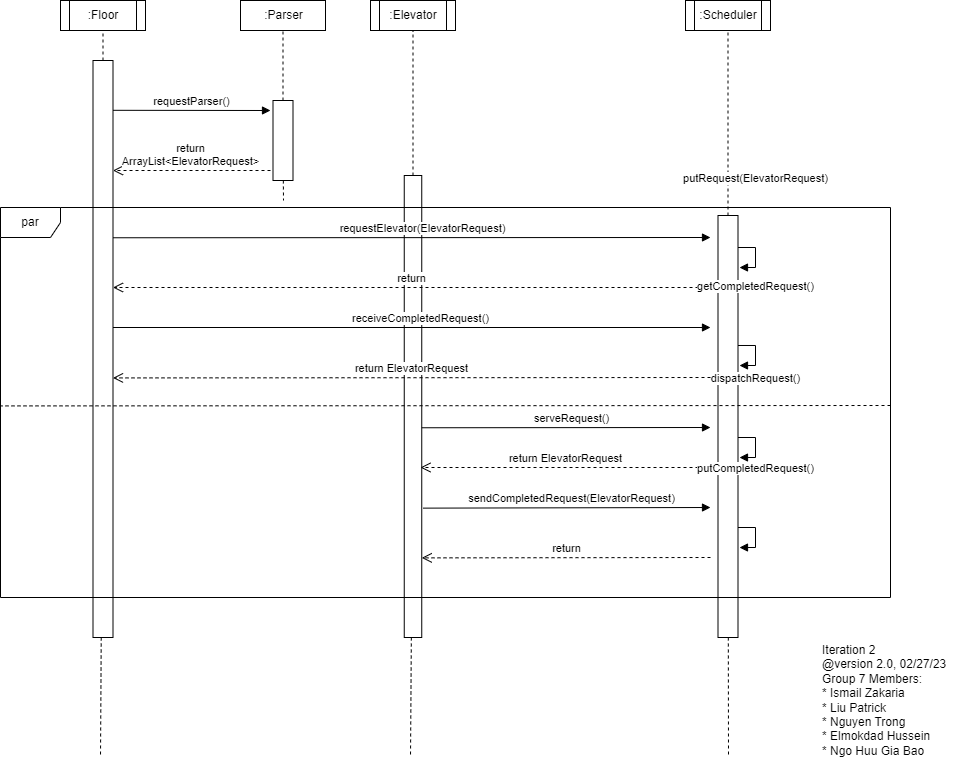

The diagram above was exported from draw.io. Its source (the exported page's mxGraphModel, read from the mxfile embedded in the PNG):
<mxGraphModel dx="2524" dy="788" grid="1" gridSize="10" guides="1" tooltips="1" connect="1" arrows="1" fold="1" page="1" pageScale="1" pageWidth="850" pageHeight="1100" math="0" shadow="0">
  <root>
    <mxCell id="0" />
    <mxCell id="1" parent="0" />
    <mxCell id="2" value="" style="endArrow=none;dashed=1;html=1;rounded=0;" edge="1" source="3" target="8" parent="1">
      <mxGeometry width="50" height="50" relative="1" as="geometry">
        <mxPoint x="707.5" y="195" as="sourcePoint" />
        <mxPoint x="707.5" y="125" as="targetPoint" />
      </mxGeometry>
    </mxCell>
    <mxCell id="3" value="" style="rounded=0;whiteSpace=wrap;html=1;" vertex="1" parent="1">
      <mxGeometry x="697.5" y="395" width="20" height="422" as="geometry" />
    </mxCell>
    <mxCell id="4" value="" style="endArrow=none;dashed=1;html=1;rounded=0;" edge="1" source="3" parent="1">
      <mxGeometry width="50" height="50" relative="1" as="geometry">
        <mxPoint x="832.5" y="585" as="sourcePoint" />
        <mxPoint x="708" y="937" as="targetPoint" />
      </mxGeometry>
    </mxCell>
    <mxCell id="5" value="" style="endArrow=none;dashed=1;html=1;rounded=0;" edge="1" source="6" target="9" parent="1">
      <mxGeometry width="50" height="50" relative="1" as="geometry">
        <mxPoint x="82.5" y="200" as="sourcePoint" />
        <mxPoint x="82.5" y="130" as="targetPoint" />
      </mxGeometry>
    </mxCell>
    <mxCell id="6" value="" style="rounded=0;whiteSpace=wrap;html=1;" vertex="1" parent="1">
      <mxGeometry x="72.5" y="240" width="20" height="577" as="geometry" />
    </mxCell>
    <mxCell id="7" value="" style="endArrow=none;dashed=1;html=1;rounded=0;" edge="1" source="6" parent="1">
      <mxGeometry width="50" height="50" relative="1" as="geometry">
        <mxPoint x="207.5" y="250" as="sourcePoint" />
        <mxPoint x="80" y="937" as="targetPoint" />
      </mxGeometry>
    </mxCell>
    <mxCell id="8" value=":Scheduler" style="shape=process;whiteSpace=wrap;html=1;backgroundOutline=1;" vertex="1" parent="1">
      <mxGeometry x="665" y="180" width="85" height="30" as="geometry" />
    </mxCell>
    <mxCell id="9" value=":Floor" style="shape=process;whiteSpace=wrap;html=1;backgroundOutline=1;" vertex="1" parent="1">
      <mxGeometry x="40" y="180" width="85" height="30" as="geometry" />
    </mxCell>
    <mxCell id="10" value="" style="endArrow=none;dashed=1;html=1;rounded=0;" edge="1" source="11" target="12" parent="1">
      <mxGeometry width="50" height="50" relative="1" as="geometry">
        <mxPoint x="393.75" y="195" as="sourcePoint" />
        <mxPoint x="393.75" y="125" as="targetPoint" />
      </mxGeometry>
    </mxCell>
    <mxCell id="11" value="" style="rounded=0;whiteSpace=wrap;html=1;" vertex="1" parent="1">
      <mxGeometry x="383.75" y="355" width="17.5" height="462" as="geometry" />
    </mxCell>
    <mxCell id="12" value=":Elevator" style="shape=process;whiteSpace=wrap;html=1;backgroundOutline=1;" vertex="1" parent="1">
      <mxGeometry x="350" y="180" width="85" height="30" as="geometry" />
    </mxCell>
    <mxCell id="13" value="" style="endArrow=none;dashed=1;html=1;rounded=0;" edge="1" source="11" parent="1">
      <mxGeometry width="50" height="50" relative="1" as="geometry">
        <mxPoint x="238.75" y="485" as="sourcePoint" />
        <mxPoint x="390" y="937" as="targetPoint" />
      </mxGeometry>
    </mxCell>
    <mxCell id="14" value="" style="endArrow=none;dashed=1;html=1;rounded=0;" edge="1" source="15" target="17" parent="1">
      <mxGeometry width="50" height="50" relative="1" as="geometry">
        <mxPoint x="262.5" y="280" as="sourcePoint" />
        <mxPoint x="262.5" y="210" as="targetPoint" />
      </mxGeometry>
    </mxCell>
    <mxCell id="15" value="" style="rounded=0;whiteSpace=wrap;html=1;" vertex="1" parent="1">
      <mxGeometry x="252.5" y="280" width="20" height="80" as="geometry" />
    </mxCell>
    <mxCell id="16" value="" style="endArrow=none;dashed=1;html=1;rounded=0;" edge="1" source="15" parent="1">
      <mxGeometry width="50" height="50" relative="1" as="geometry">
        <mxPoint x="107.5" y="320" as="sourcePoint" />
        <mxPoint x="263" y="380" as="targetPoint" />
      </mxGeometry>
    </mxCell>
    <mxCell id="17" value=":Parser" style="html=1;" vertex="1" parent="1">
      <mxGeometry x="220" y="180" width="85" height="30" as="geometry" />
    </mxCell>
    <mxCell id="18" value="requestParser()" style="html=1;verticalAlign=bottom;endArrow=block;rounded=0;" edge="1" parent="1">
      <mxGeometry width="80" relative="1" as="geometry">
        <mxPoint x="92.5" y="289.8" as="sourcePoint" />
        <mxPoint x="250" y="290" as="targetPoint" />
      </mxGeometry>
    </mxCell>
    <mxCell id="19" value="return&lt;br&gt;ArrayList&amp;lt;ElevatorRequest&amp;gt;" style="html=1;verticalAlign=bottom;endArrow=open;dashed=1;endSize=8;rounded=0;" edge="1" parent="1">
      <mxGeometry x="0.0159" relative="1" as="geometry">
        <mxPoint x="250" y="350" as="sourcePoint" />
        <mxPoint x="92.5" y="350" as="targetPoint" />
        <mxPoint as="offset" />
      </mxGeometry>
    </mxCell>
    <mxCell id="20" value="receiveCompletedRequest()" style="html=1;verticalAlign=bottom;endArrow=block;rounded=0;" edge="1" parent="1">
      <mxGeometry x="0.0261" width="80" relative="1" as="geometry">
        <mxPoint x="92.5" y="507" as="sourcePoint" />
        <mxPoint x="690" y="507" as="targetPoint" />
        <mxPoint as="offset" />
      </mxGeometry>
    </mxCell>
    <mxCell id="21" value="putRequest(ElevatorRequest)" style="html=1;verticalAlign=bottom;endArrow=block;rounded=0;entryX=1.075;entryY=0.143;entryDx=0;entryDy=0;entryPerimeter=0;" edge="1" parent="1">
      <mxGeometry x="-0.3458" y="60" width="80" relative="1" as="geometry">
        <mxPoint x="717.5" y="426.9999999999998" as="sourcePoint" />
        <mxPoint x="719" y="447.03" as="targetPoint" />
        <Array as="points">
          <mxPoint x="735" y="427" />
          <mxPoint x="735" y="447" />
        </Array>
        <mxPoint as="offset" />
      </mxGeometry>
    </mxCell>
    <mxCell id="22" value="requestElevator(ElevatorRequest)" style="html=1;verticalAlign=bottom;endArrow=block;rounded=0;" edge="1" parent="1">
      <mxGeometry x="0.039" width="80" relative="1" as="geometry">
        <mxPoint x="92.50000000000006" y="417.26" as="sourcePoint" />
        <mxPoint x="690" y="417" as="targetPoint" />
        <mxPoint as="offset" />
      </mxGeometry>
    </mxCell>
    <mxCell id="23" value="par" style="shape=umlFrame;whiteSpace=wrap;html=1;" vertex="1" parent="1">
      <mxGeometry x="-20" y="387" width="890" height="390" as="geometry" />
    </mxCell>
    <mxCell id="24" value="return ElevatorRequest" style="html=1;verticalAlign=bottom;endArrow=open;dashed=1;endSize=8;rounded=0;" edge="1" parent="1">
      <mxGeometry relative="1" as="geometry">
        <mxPoint x="690" y="557" as="sourcePoint" />
        <mxPoint x="92.5" y="557.42" as="targetPoint" />
      </mxGeometry>
    </mxCell>
    <mxCell id="25" value="return" style="html=1;verticalAlign=bottom;endArrow=open;dashed=1;endSize=8;rounded=0;" edge="1" parent="1">
      <mxGeometry relative="1" as="geometry">
        <mxPoint x="690" y="467" as="sourcePoint" />
        <mxPoint x="92.5" y="467" as="targetPoint" />
      </mxGeometry>
    </mxCell>
    <mxCell id="26" value="getCompletedRequest()" style="html=1;verticalAlign=bottom;endArrow=block;rounded=0;entryX=1.075;entryY=0.143;entryDx=0;entryDy=0;entryPerimeter=0;" edge="1" parent="1">
      <mxGeometry x="-0.3458" y="50" width="80" relative="1" as="geometry">
        <mxPoint x="717.5" y="524.99" as="sourcePoint" />
        <mxPoint x="718.9999999999998" y="545.02" as="targetPoint" />
        <Array as="points">
          <mxPoint x="735" y="524.99" />
          <mxPoint x="735" y="544.99" />
        </Array>
        <mxPoint as="offset" />
      </mxGeometry>
    </mxCell>
    <mxCell id="27" value="" style="endArrow=none;dashed=1;html=1;rounded=0;" edge="1" parent="1">
      <mxGeometry width="50" height="50" relative="1" as="geometry">
        <mxPoint x="870" y="585" as="sourcePoint" />
        <mxPoint x="-20" y="585.4100000000001" as="targetPoint" />
      </mxGeometry>
    </mxCell>
    <mxCell id="28" value="serveRequest()" style="html=1;verticalAlign=bottom;endArrow=block;rounded=0;" edge="1" parent="1">
      <mxGeometry x="0.039" width="80" relative="1" as="geometry">
        <mxPoint x="401.25" y="607.26" as="sourcePoint" />
        <mxPoint x="690" y="607" as="targetPoint" />
        <mxPoint as="offset" />
      </mxGeometry>
    </mxCell>
    <mxCell id="29" value="return ElevatorRequest" style="html=1;verticalAlign=bottom;endArrow=open;dashed=1;endSize=8;rounded=0;" edge="1" parent="1">
      <mxGeometry relative="1" as="geometry">
        <mxPoint x="690" y="647" as="sourcePoint" />
        <mxPoint x="400" y="647" as="targetPoint" />
      </mxGeometry>
    </mxCell>
    <mxCell id="30" value="sendCompletedRequest(ElevatorRequest)" style="html=1;verticalAlign=bottom;endArrow=block;rounded=0;" edge="1" parent="1">
      <mxGeometry x="0.039" width="80" relative="1" as="geometry">
        <mxPoint x="402.5000000000002" y="687.63" as="sourcePoint" />
        <mxPoint x="690" y="687" as="targetPoint" />
        <mxPoint as="offset" />
      </mxGeometry>
    </mxCell>
    <mxCell id="31" value="return" style="html=1;verticalAlign=bottom;endArrow=open;dashed=1;endSize=8;rounded=0;" edge="1" parent="1">
      <mxGeometry relative="1" as="geometry">
        <mxPoint x="690" y="737" as="sourcePoint" />
        <mxPoint x="401.2500000000002" y="737.37" as="targetPoint" />
      </mxGeometry>
    </mxCell>
    <mxCell id="32" value="dispatchRequest()" style="html=1;verticalAlign=bottom;endArrow=block;rounded=0;entryX=1.075;entryY=0.143;entryDx=0;entryDy=0;entryPerimeter=0;" edge="1" parent="1">
      <mxGeometry x="-0.3458" y="50" width="80" relative="1" as="geometry">
        <mxPoint x="717.5" y="617" as="sourcePoint" />
        <mxPoint x="719" y="637.03" as="targetPoint" />
        <Array as="points">
          <mxPoint x="735" y="617" />
          <mxPoint x="735" y="637" />
        </Array>
        <mxPoint as="offset" />
      </mxGeometry>
    </mxCell>
    <mxCell id="33" value="putCompletedRequest()" style="html=1;verticalAlign=bottom;endArrow=block;rounded=0;entryX=1.075;entryY=0.143;entryDx=0;entryDy=0;entryPerimeter=0;" edge="1" parent="1">
      <mxGeometry x="-0.3458" y="50" width="80" relative="1" as="geometry">
        <mxPoint x="717.5" y="706.9999999999999" as="sourcePoint" />
        <mxPoint x="719" y="727.03" as="targetPoint" />
        <Array as="points">
          <mxPoint x="735" y="707" />
          <mxPoint x="735" y="727" />
        </Array>
        <mxPoint as="offset" />
      </mxGeometry>
    </mxCell>
    <mxCell id="34" value="&lt;div&gt;Iteration 2&amp;nbsp;&lt;/div&gt;&lt;div&gt;@version 2.0, 02/27/23&lt;/div&gt;&lt;div&gt;Group 7 Members:&lt;/div&gt;&lt;div&gt;* Ismail Zakaria&lt;/div&gt;&lt;div&gt;* Liu Patrick&lt;/div&gt;&lt;div&gt;* Nguyen Trong&lt;/div&gt;&lt;div&gt;* Elmokdad Hussein&lt;/div&gt;&lt;div&gt;* Ngo Huu Gia Bao&lt;/div&gt;" style="text;html=1;strokeColor=none;fillColor=none;align=left;verticalAlign=middle;whiteSpace=wrap;rounded=0;" vertex="1" parent="1">
      <mxGeometry x="800" y="810" width="140" height="140" as="geometry" />
    </mxCell>
  </root>
</mxGraphModel>